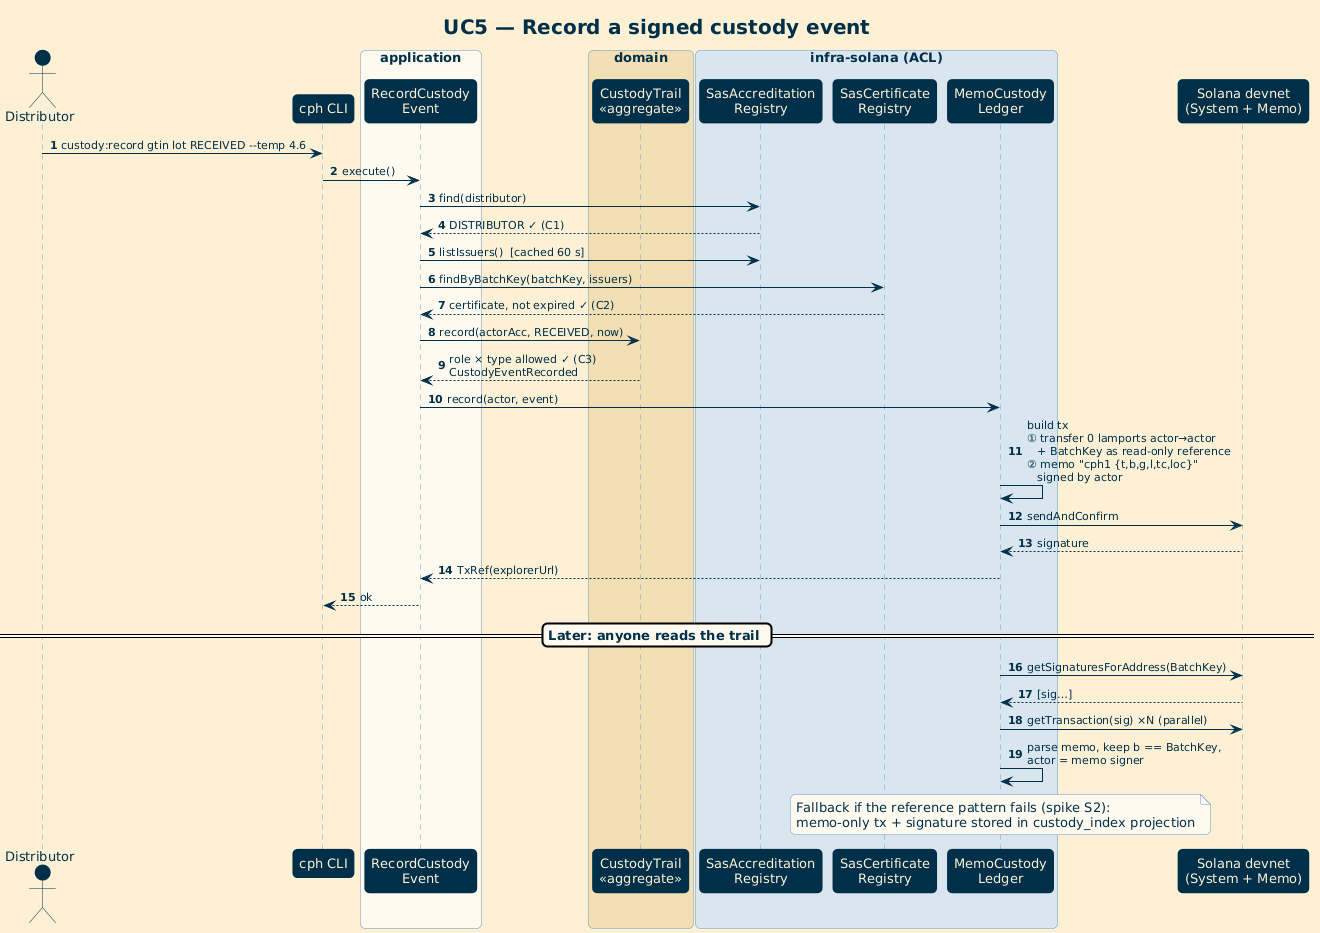

The diagram above was rendered by PlantUML. Its source (embedded in the PNG):
@startuml 05-seq-custody-event
!include _theme.puml
title UC5 — Record a signed custody event
autonumber

actor "Distributor" as D
participant "cph CLI" as CLI
box "application" #fffaf0
  participant "RecordCustody\nEvent" as UC5
end box
box "domain" #f3dfb4
  participant "CustodyTrail\n<<aggregate>>" as CT
end box
box "infra-solana (ACL)" #d9e6ef
  participant "SasAccreditation\nRegistry" as AR
  participant "SasCertificate\nRegistry" as CR
  participant "MemoCustody\nLedger" as ML
end box
participant "Solana devnet\n(System + Memo)" as SOL

D -> CLI : custody:record gtin lot RECEIVED --temp 4.6
CLI -> UC5 : execute()
UC5 -> AR : find(distributor)
AR --> UC5 : DISTRIBUTOR ✓ (C1)
UC5 -> AR : listIssuers()  [cached 60 s]
UC5 -> CR : findByBatchKey(batchKey, issuers)
CR --> UC5 : certificate, not expired ✓ (C2)
UC5 -> CT : record(actorAcc, RECEIVED, now)
CT --> UC5 : role × type allowed ✓ (C3)\nCustodyEventRecorded
UC5 -> ML : record(actor, event)
ML -> ML : build tx\n① transfer 0 lamports actor→actor\n   + BatchKey as read-only reference\n② memo "cph1 {t,b,g,l,tc,loc}"\n   signed by actor
ML -> SOL : sendAndConfirm
SOL --> ML : signature
ML --> UC5 : TxRef(explorerUrl)
UC5 --> CLI : ok

== Later: anyone reads the trail ==
ML -> SOL : getSignaturesForAddress(BatchKey)
SOL --> ML : [sig…]
ML -> SOL : getTransaction(sig) ×N (parallel)
ML -> ML : parse memo, keep b == BatchKey,\nactor = memo signer
note over ML
  Fallback if the reference pattern fails (spike S2):
  memo-only tx + signature stored in custody_index projection
end note
@enduml